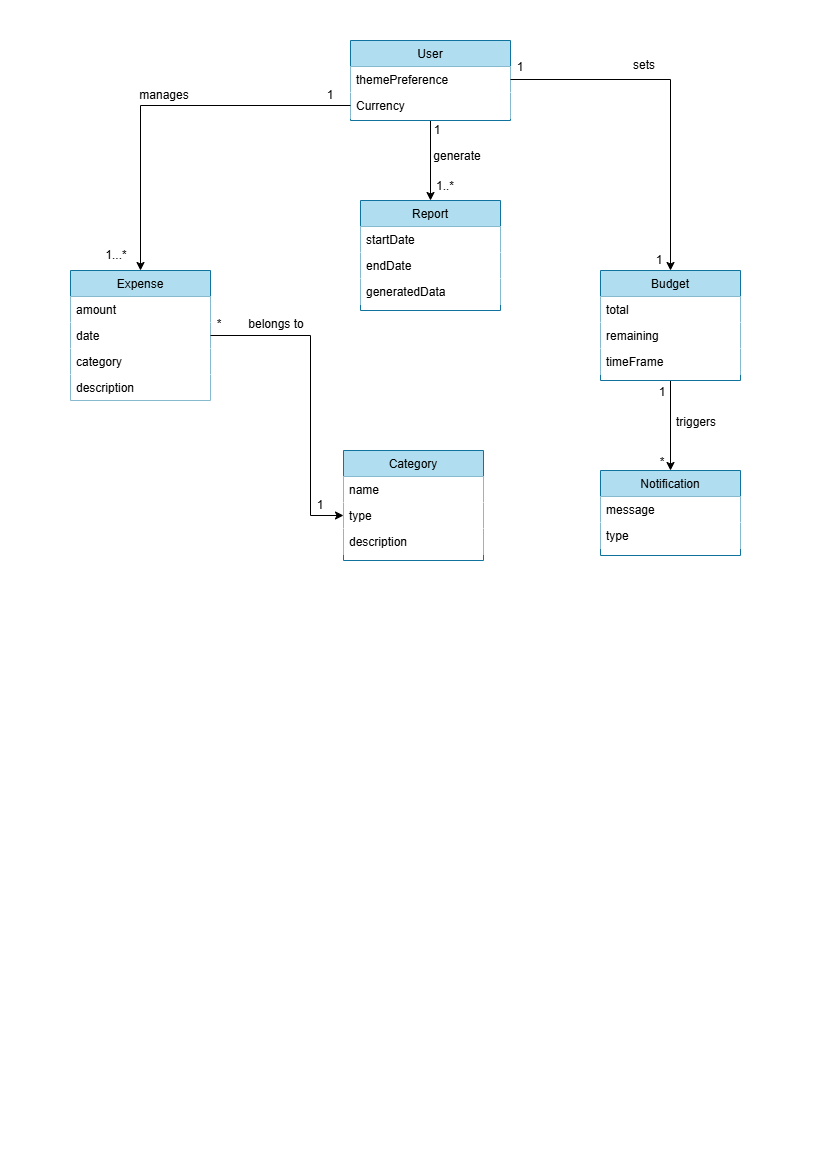

The diagram above was exported from draw.io. Its source (the exported page's mxGraphModel, read from the mxfile embedded in the PNG):
<mxGraphModel dx="1606" dy="811" grid="1" gridSize="10" guides="1" tooltips="1" connect="1" arrows="1" fold="1" page="1" pageScale="1" pageWidth="827" pageHeight="1169" math="0" shadow="0">
  <root>
    <mxCell id="WIyWlLk6GJQsqaUBKTNV-0" />
    <mxCell id="WIyWlLk6GJQsqaUBKTNV-1" parent="WIyWlLk6GJQsqaUBKTNV-0" />
    <mxCell id="h1P1ctLNPkRZ5ooO44Ac-8" style="edgeStyle=orthogonalEdgeStyle;rounded=0;orthogonalLoop=1;jettySize=auto;html=1;exitX=0.5;exitY=1;exitDx=0;exitDy=0;entryX=0.5;entryY=0;entryDx=0;entryDy=0;" edge="1" parent="WIyWlLk6GJQsqaUBKTNV-1" source="zkfFHV4jXpPFQw0GAbJ--6" target="h1P1ctLNPkRZ5ooO44Ac-0">
      <mxGeometry relative="1" as="geometry" />
    </mxCell>
    <mxCell id="zkfFHV4jXpPFQw0GAbJ--6" value="User" style="swimlane;fontStyle=0;align=center;verticalAlign=top;childLayout=stackLayout;horizontal=1;startSize=26;horizontalStack=0;resizeParent=1;resizeLast=0;collapsible=1;marginBottom=0;rounded=0;shadow=0;strokeWidth=1;fillColor=#b1ddf0;strokeColor=#10739e;" parent="WIyWlLk6GJQsqaUBKTNV-1" vertex="1">
      <mxGeometry x="350" y="40" width="160" height="80" as="geometry">
        <mxRectangle x="130" y="380" width="160" height="26" as="alternateBounds" />
      </mxGeometry>
    </mxCell>
    <mxCell id="zkfFHV4jXpPFQw0GAbJ--7" value="themePreference" style="text;align=left;verticalAlign=top;spacingLeft=4;spacingRight=4;overflow=hidden;rotatable=0;points=[[0,0.5],[1,0.5]];portConstraint=eastwest;fillColor=default;" parent="zkfFHV4jXpPFQw0GAbJ--6" vertex="1">
      <mxGeometry y="26" width="160" height="26" as="geometry" />
    </mxCell>
    <mxCell id="zkfFHV4jXpPFQw0GAbJ--8" value="Currency" style="text;align=left;verticalAlign=top;spacingLeft=4;spacingRight=4;overflow=hidden;rotatable=0;points=[[0,0.5],[1,0.5]];portConstraint=eastwest;rounded=0;shadow=0;html=0;fillColor=default;" parent="zkfFHV4jXpPFQw0GAbJ--6" vertex="1">
      <mxGeometry y="52" width="160" height="26" as="geometry" />
    </mxCell>
    <mxCell id="iJ7j8Sh5PL1v2TPkBJEP-0" value="Expense" style="swimlane;fontStyle=0;align=center;verticalAlign=top;childLayout=stackLayout;horizontal=1;startSize=26;horizontalStack=0;resizeParent=1;resizeLast=0;collapsible=1;marginBottom=0;rounded=0;shadow=0;strokeWidth=1;fillColor=#b1ddf0;strokeColor=#10739e;" parent="WIyWlLk6GJQsqaUBKTNV-1" vertex="1">
      <mxGeometry x="70" y="270" width="140" height="130" as="geometry">
        <mxRectangle x="130" y="380" width="160" height="26" as="alternateBounds" />
      </mxGeometry>
    </mxCell>
    <mxCell id="iJ7j8Sh5PL1v2TPkBJEP-1" value="amount" style="text;align=left;verticalAlign=top;spacingLeft=4;spacingRight=4;overflow=hidden;rotatable=0;points=[[0,0.5],[1,0.5]];portConstraint=eastwest;fillColor=default;fillStyle=auto;" parent="iJ7j8Sh5PL1v2TPkBJEP-0" vertex="1">
      <mxGeometry y="26" width="140" height="26" as="geometry" />
    </mxCell>
    <mxCell id="iJ7j8Sh5PL1v2TPkBJEP-2" value="date" style="text;align=left;verticalAlign=top;spacingLeft=4;spacingRight=4;overflow=hidden;rotatable=0;points=[[0,0.5],[1,0.5]];portConstraint=eastwest;rounded=0;shadow=0;html=0;fillColor=default;fillStyle=auto;" parent="iJ7j8Sh5PL1v2TPkBJEP-0" vertex="1">
      <mxGeometry y="52" width="140" height="26" as="geometry" />
    </mxCell>
    <mxCell id="iJ7j8Sh5PL1v2TPkBJEP-13" value="category" style="text;align=left;verticalAlign=top;spacingLeft=4;spacingRight=4;overflow=hidden;rotatable=0;points=[[0,0.5],[1,0.5]];portConstraint=eastwest;rounded=0;shadow=0;html=0;fillColor=default;fillStyle=auto;" parent="iJ7j8Sh5PL1v2TPkBJEP-0" vertex="1">
      <mxGeometry y="78" width="140" height="26" as="geometry" />
    </mxCell>
    <mxCell id="iJ7j8Sh5PL1v2TPkBJEP-14" value="description" style="text;align=left;verticalAlign=top;spacingLeft=4;spacingRight=4;overflow=hidden;rotatable=0;points=[[0,0.5],[1,0.5]];portConstraint=eastwest;rounded=0;shadow=0;html=0;fillColor=default;fillStyle=auto;" parent="iJ7j8Sh5PL1v2TPkBJEP-0" vertex="1">
      <mxGeometry y="104" width="140" height="26" as="geometry" />
    </mxCell>
    <mxCell id="iJ7j8Sh5PL1v2TPkBJEP-6" value="Category" style="swimlane;fontStyle=0;align=center;verticalAlign=top;childLayout=stackLayout;horizontal=1;startSize=26;horizontalStack=0;resizeParent=1;resizeLast=0;collapsible=1;marginBottom=0;rounded=0;shadow=0;strokeWidth=1;fillColor=#b1ddf0;strokeColor=#10739e;" parent="WIyWlLk6GJQsqaUBKTNV-1" vertex="1">
      <mxGeometry x="343" y="450" width="140" height="110" as="geometry">
        <mxRectangle x="130" y="380" width="160" height="26" as="alternateBounds" />
      </mxGeometry>
    </mxCell>
    <mxCell id="iJ7j8Sh5PL1v2TPkBJEP-7" value="name" style="text;align=left;verticalAlign=top;spacingLeft=4;spacingRight=4;overflow=hidden;rotatable=0;points=[[0,0.5],[1,0.5]];portConstraint=eastwest;fillColor=default;" parent="iJ7j8Sh5PL1v2TPkBJEP-6" vertex="1">
      <mxGeometry y="26" width="140" height="26" as="geometry" />
    </mxCell>
    <mxCell id="iJ7j8Sh5PL1v2TPkBJEP-8" value="type" style="text;align=left;verticalAlign=top;spacingLeft=4;spacingRight=4;overflow=hidden;rotatable=0;points=[[0,0.5],[1,0.5]];portConstraint=eastwest;rounded=0;shadow=0;html=0;fillColor=default;" parent="iJ7j8Sh5PL1v2TPkBJEP-6" vertex="1">
      <mxGeometry y="52" width="140" height="26" as="geometry" />
    </mxCell>
    <mxCell id="iJ7j8Sh5PL1v2TPkBJEP-12" value="description" style="text;align=left;verticalAlign=top;spacingLeft=4;spacingRight=4;overflow=hidden;rotatable=0;points=[[0,0.5],[1,0.5]];portConstraint=eastwest;rounded=0;shadow=0;html=0;fillColor=default;gradientColor=none;" parent="iJ7j8Sh5PL1v2TPkBJEP-6" vertex="1">
      <mxGeometry y="78" width="140" height="26" as="geometry" />
    </mxCell>
    <mxCell id="h1P1ctLNPkRZ5ooO44Ac-9" style="edgeStyle=orthogonalEdgeStyle;rounded=0;orthogonalLoop=1;jettySize=auto;html=1;exitX=0.5;exitY=1;exitDx=0;exitDy=0;" edge="1" parent="WIyWlLk6GJQsqaUBKTNV-1" source="iJ7j8Sh5PL1v2TPkBJEP-15" target="h1P1ctLNPkRZ5ooO44Ac-4">
      <mxGeometry relative="1" as="geometry" />
    </mxCell>
    <mxCell id="iJ7j8Sh5PL1v2TPkBJEP-15" value="Budget" style="swimlane;fontStyle=0;align=center;verticalAlign=top;childLayout=stackLayout;horizontal=1;startSize=26;horizontalStack=0;resizeParent=1;resizeLast=0;collapsible=1;marginBottom=0;rounded=0;shadow=0;strokeWidth=1;fillColor=#b1ddf0;strokeColor=#10739e;" parent="WIyWlLk6GJQsqaUBKTNV-1" vertex="1">
      <mxGeometry x="600" y="270" width="140" height="110" as="geometry">
        <mxRectangle x="130" y="380" width="160" height="26" as="alternateBounds" />
      </mxGeometry>
    </mxCell>
    <mxCell id="iJ7j8Sh5PL1v2TPkBJEP-17" value="total" style="text;align=left;verticalAlign=top;spacingLeft=4;spacingRight=4;overflow=hidden;rotatable=0;points=[[0,0.5],[1,0.5]];portConstraint=eastwest;rounded=0;shadow=0;html=0;fillColor=default;" parent="iJ7j8Sh5PL1v2TPkBJEP-15" vertex="1">
      <mxGeometry y="26" width="140" height="26" as="geometry" />
    </mxCell>
    <mxCell id="iJ7j8Sh5PL1v2TPkBJEP-18" value="remaining" style="text;align=left;verticalAlign=top;spacingLeft=4;spacingRight=4;overflow=hidden;rotatable=0;points=[[0,0.5],[1,0.5]];portConstraint=eastwest;rounded=0;shadow=0;html=0;fillColor=default;" parent="iJ7j8Sh5PL1v2TPkBJEP-15" vertex="1">
      <mxGeometry y="52" width="140" height="26" as="geometry" />
    </mxCell>
    <mxCell id="iJ7j8Sh5PL1v2TPkBJEP-22" value="timeFrame" style="text;align=left;verticalAlign=top;spacingLeft=4;spacingRight=4;overflow=hidden;rotatable=0;points=[[0,0.5],[1,0.5]];portConstraint=eastwest;rounded=0;shadow=0;html=0;fillColor=default;" parent="iJ7j8Sh5PL1v2TPkBJEP-15" vertex="1">
      <mxGeometry y="78" width="140" height="26" as="geometry" />
    </mxCell>
    <mxCell id="iJ7j8Sh5PL1v2TPkBJEP-23" style="edgeStyle=orthogonalEdgeStyle;rounded=0;orthogonalLoop=1;jettySize=auto;html=1;exitX=0;exitY=0.5;exitDx=0;exitDy=0;entryX=0.5;entryY=0;entryDx=0;entryDy=0;" parent="WIyWlLk6GJQsqaUBKTNV-1" source="zkfFHV4jXpPFQw0GAbJ--8" target="iJ7j8Sh5PL1v2TPkBJEP-0" edge="1">
      <mxGeometry relative="1" as="geometry" />
    </mxCell>
    <mxCell id="iJ7j8Sh5PL1v2TPkBJEP-24" value="1" style="text;html=1;align=center;verticalAlign=middle;whiteSpace=wrap;rounded=0;" parent="WIyWlLk6GJQsqaUBKTNV-1" vertex="1">
      <mxGeometry x="300" y="80" width="60" height="30" as="geometry" />
    </mxCell>
    <mxCell id="iJ7j8Sh5PL1v2TPkBJEP-25" value="1...*" style="text;html=1;align=center;verticalAlign=middle;whiteSpace=wrap;rounded=0;" parent="WIyWlLk6GJQsqaUBKTNV-1" vertex="1">
      <mxGeometry x="86" y="240" width="60" height="30" as="geometry" />
    </mxCell>
    <mxCell id="iJ7j8Sh5PL1v2TPkBJEP-26" style="edgeStyle=orthogonalEdgeStyle;rounded=0;orthogonalLoop=1;jettySize=auto;html=1;exitX=1;exitY=0.5;exitDx=0;exitDy=0;entryX=0.5;entryY=0;entryDx=0;entryDy=0;" parent="WIyWlLk6GJQsqaUBKTNV-1" source="zkfFHV4jXpPFQw0GAbJ--7" target="iJ7j8Sh5PL1v2TPkBJEP-15" edge="1">
      <mxGeometry relative="1" as="geometry" />
    </mxCell>
    <mxCell id="iJ7j8Sh5PL1v2TPkBJEP-27" value="1" style="text;html=1;align=center;verticalAlign=middle;whiteSpace=wrap;rounded=0;" parent="WIyWlLk6GJQsqaUBKTNV-1" vertex="1">
      <mxGeometry x="490" y="52" width="60" height="30" as="geometry" />
    </mxCell>
    <mxCell id="iJ7j8Sh5PL1v2TPkBJEP-28" value="1" style="text;html=1;align=center;verticalAlign=middle;whiteSpace=wrap;rounded=0;" parent="WIyWlLk6GJQsqaUBKTNV-1" vertex="1">
      <mxGeometry x="629" y="245" width="60" height="30" as="geometry" />
    </mxCell>
    <mxCell id="iJ7j8Sh5PL1v2TPkBJEP-29" style="edgeStyle=orthogonalEdgeStyle;rounded=0;orthogonalLoop=1;jettySize=auto;html=1;exitX=1;exitY=0.5;exitDx=0;exitDy=0;entryX=0;entryY=0.5;entryDx=0;entryDy=0;" parent="WIyWlLk6GJQsqaUBKTNV-1" source="iJ7j8Sh5PL1v2TPkBJEP-2" target="iJ7j8Sh5PL1v2TPkBJEP-8" edge="1">
      <mxGeometry relative="1" as="geometry">
        <Array as="points">
          <mxPoint x="310" y="335" />
          <mxPoint x="310" y="515" />
        </Array>
      </mxGeometry>
    </mxCell>
    <mxCell id="iJ7j8Sh5PL1v2TPkBJEP-30" value="*" style="text;html=1;align=center;verticalAlign=middle;whiteSpace=wrap;rounded=0;" parent="WIyWlLk6GJQsqaUBKTNV-1" vertex="1">
      <mxGeometry x="189" y="309" width="60" height="30" as="geometry" />
    </mxCell>
    <mxCell id="iJ7j8Sh5PL1v2TPkBJEP-31" value="1" style="text;html=1;align=center;verticalAlign=middle;whiteSpace=wrap;rounded=0;" parent="WIyWlLk6GJQsqaUBKTNV-1" vertex="1">
      <mxGeometry x="290" y="490" width="60" height="30" as="geometry" />
    </mxCell>
    <mxCell id="iJ7j8Sh5PL1v2TPkBJEP-32" value="manages&lt;span style=&quot;color: rgba(0, 0, 0, 0); font-family: monospace; font-size: 0px; text-align: start; text-wrap-mode: nowrap;&quot;&gt;%3CmxGraphModel%3E%3Croot%3E%3CmxCell%20id%3D%220%22%2F%3E%3CmxCell%20id%3D%221%22%20parent%3D%220%22%2F%3E%3CmxCell%20id%3D%222%22%20value%3D%221...*%22%20style%3D%22text%3Bhtml%3D1%3Balign%3Dcenter%3BverticalAlign%3Dmiddle%3BwhiteSpace%3Dwrap%3Brounded%3D0%3B%22%20vertex%3D%221%22%20parent%3D%221%22%3E%3CmxGeometry%20x%3D%2286%22%20y%3D%22240%22%20width%3D%2260%22%20height%3D%2230%22%20as%3D%22geometry%22%2F%3E%3C%2FmxCell%3E%3C%2Froot%3E%3C%2FmxGraphModel%3E&lt;/span&gt;" style="text;html=1;align=center;verticalAlign=middle;whiteSpace=wrap;rounded=0;" parent="WIyWlLk6GJQsqaUBKTNV-1" vertex="1">
      <mxGeometry x="134" y="80" width="60" height="30" as="geometry" />
    </mxCell>
    <mxCell id="iJ7j8Sh5PL1v2TPkBJEP-33" value="sets" style="text;html=1;align=center;verticalAlign=middle;whiteSpace=wrap;rounded=0;" parent="WIyWlLk6GJQsqaUBKTNV-1" vertex="1">
      <mxGeometry x="614" y="50" width="60" height="30" as="geometry" />
    </mxCell>
    <mxCell id="iJ7j8Sh5PL1v2TPkBJEP-34" value="belongs to" style="text;html=1;align=center;verticalAlign=middle;whiteSpace=wrap;rounded=0;" parent="WIyWlLk6GJQsqaUBKTNV-1" vertex="1">
      <mxGeometry x="246" y="309" width="60" height="30" as="geometry" />
    </mxCell>
    <mxCell id="h1P1ctLNPkRZ5ooO44Ac-0" value="Report" style="swimlane;fontStyle=0;align=center;verticalAlign=top;childLayout=stackLayout;horizontal=1;startSize=26;horizontalStack=0;resizeParent=1;resizeLast=0;collapsible=1;marginBottom=0;rounded=0;shadow=0;strokeWidth=1;fillColor=#b1ddf0;strokeColor=#10739e;" vertex="1" parent="WIyWlLk6GJQsqaUBKTNV-1">
      <mxGeometry x="360" y="200" width="140" height="110" as="geometry">
        <mxRectangle x="130" y="380" width="160" height="26" as="alternateBounds" />
      </mxGeometry>
    </mxCell>
    <mxCell id="h1P1ctLNPkRZ5ooO44Ac-1" value="startDate" style="text;align=left;verticalAlign=top;spacingLeft=4;spacingRight=4;overflow=hidden;rotatable=0;points=[[0,0.5],[1,0.5]];portConstraint=eastwest;rounded=0;shadow=0;html=0;fillColor=default;" vertex="1" parent="h1P1ctLNPkRZ5ooO44Ac-0">
      <mxGeometry y="26" width="140" height="26" as="geometry" />
    </mxCell>
    <mxCell id="h1P1ctLNPkRZ5ooO44Ac-2" value="endDate" style="text;align=left;verticalAlign=top;spacingLeft=4;spacingRight=4;overflow=hidden;rotatable=0;points=[[0,0.5],[1,0.5]];portConstraint=eastwest;rounded=0;shadow=0;html=0;fillColor=default;" vertex="1" parent="h1P1ctLNPkRZ5ooO44Ac-0">
      <mxGeometry y="52" width="140" height="26" as="geometry" />
    </mxCell>
    <mxCell id="h1P1ctLNPkRZ5ooO44Ac-3" value="generatedData" style="text;align=left;verticalAlign=top;spacingLeft=4;spacingRight=4;overflow=hidden;rotatable=0;points=[[0,0.5],[1,0.5]];portConstraint=eastwest;rounded=0;shadow=0;html=0;fillColor=default;" vertex="1" parent="h1P1ctLNPkRZ5ooO44Ac-0">
      <mxGeometry y="78" width="140" height="26" as="geometry" />
    </mxCell>
    <mxCell id="h1P1ctLNPkRZ5ooO44Ac-4" value="Notification" style="swimlane;fontStyle=0;align=center;verticalAlign=top;childLayout=stackLayout;horizontal=1;startSize=26;horizontalStack=0;resizeParent=1;resizeLast=0;collapsible=1;marginBottom=0;rounded=0;shadow=0;strokeWidth=1;fillColor=#b1ddf0;strokeColor=#10739e;" vertex="1" parent="WIyWlLk6GJQsqaUBKTNV-1">
      <mxGeometry x="600" y="470" width="140" height="85" as="geometry">
        <mxRectangle x="130" y="380" width="160" height="26" as="alternateBounds" />
      </mxGeometry>
    </mxCell>
    <mxCell id="h1P1ctLNPkRZ5ooO44Ac-5" value="message" style="text;align=left;verticalAlign=top;spacingLeft=4;spacingRight=4;overflow=hidden;rotatable=0;points=[[0,0.5],[1,0.5]];portConstraint=eastwest;rounded=0;shadow=0;html=0;fillColor=default;" vertex="1" parent="h1P1ctLNPkRZ5ooO44Ac-4">
      <mxGeometry y="26" width="140" height="26" as="geometry" />
    </mxCell>
    <mxCell id="h1P1ctLNPkRZ5ooO44Ac-6" value="type" style="text;align=left;verticalAlign=top;spacingLeft=4;spacingRight=4;overflow=hidden;rotatable=0;points=[[0,0.5],[1,0.5]];portConstraint=eastwest;rounded=0;shadow=0;html=0;fillColor=default;" vertex="1" parent="h1P1ctLNPkRZ5ooO44Ac-4">
      <mxGeometry y="52" width="140" height="26" as="geometry" />
    </mxCell>
    <mxCell id="h1P1ctLNPkRZ5ooO44Ac-10" value="1" style="text;html=1;align=center;verticalAlign=middle;whiteSpace=wrap;rounded=0;" vertex="1" parent="WIyWlLk6GJQsqaUBKTNV-1">
      <mxGeometry x="632" y="377" width="60" height="30" as="geometry" />
    </mxCell>
    <mxCell id="h1P1ctLNPkRZ5ooO44Ac-11" value="*" style="text;html=1;align=center;verticalAlign=middle;whiteSpace=wrap;rounded=0;" vertex="1" parent="WIyWlLk6GJQsqaUBKTNV-1">
      <mxGeometry x="632" y="447" width="60" height="30" as="geometry" />
    </mxCell>
    <mxCell id="h1P1ctLNPkRZ5ooO44Ac-12" value="triggers" style="text;html=1;align=center;verticalAlign=middle;whiteSpace=wrap;rounded=0;" vertex="1" parent="WIyWlLk6GJQsqaUBKTNV-1">
      <mxGeometry x="666" y="407" width="60" height="30" as="geometry" />
    </mxCell>
    <mxCell id="h1P1ctLNPkRZ5ooO44Ac-13" value="1" style="text;html=1;align=center;verticalAlign=middle;whiteSpace=wrap;rounded=0;" vertex="1" parent="WIyWlLk6GJQsqaUBKTNV-1">
      <mxGeometry x="407" y="115" width="60" height="30" as="geometry" />
    </mxCell>
    <mxCell id="h1P1ctLNPkRZ5ooO44Ac-14" value="1..*" style="text;html=1;align=center;verticalAlign=middle;whiteSpace=wrap;rounded=0;" vertex="1" parent="WIyWlLk6GJQsqaUBKTNV-1">
      <mxGeometry x="415" y="171" width="60" height="30" as="geometry" />
    </mxCell>
    <mxCell id="h1P1ctLNPkRZ5ooO44Ac-15" value="generate" style="text;html=1;align=center;verticalAlign=middle;whiteSpace=wrap;rounded=0;" vertex="1" parent="WIyWlLk6GJQsqaUBKTNV-1">
      <mxGeometry x="427" y="141" width="60" height="30" as="geometry" />
    </mxCell>
  </root>
</mxGraphModel>